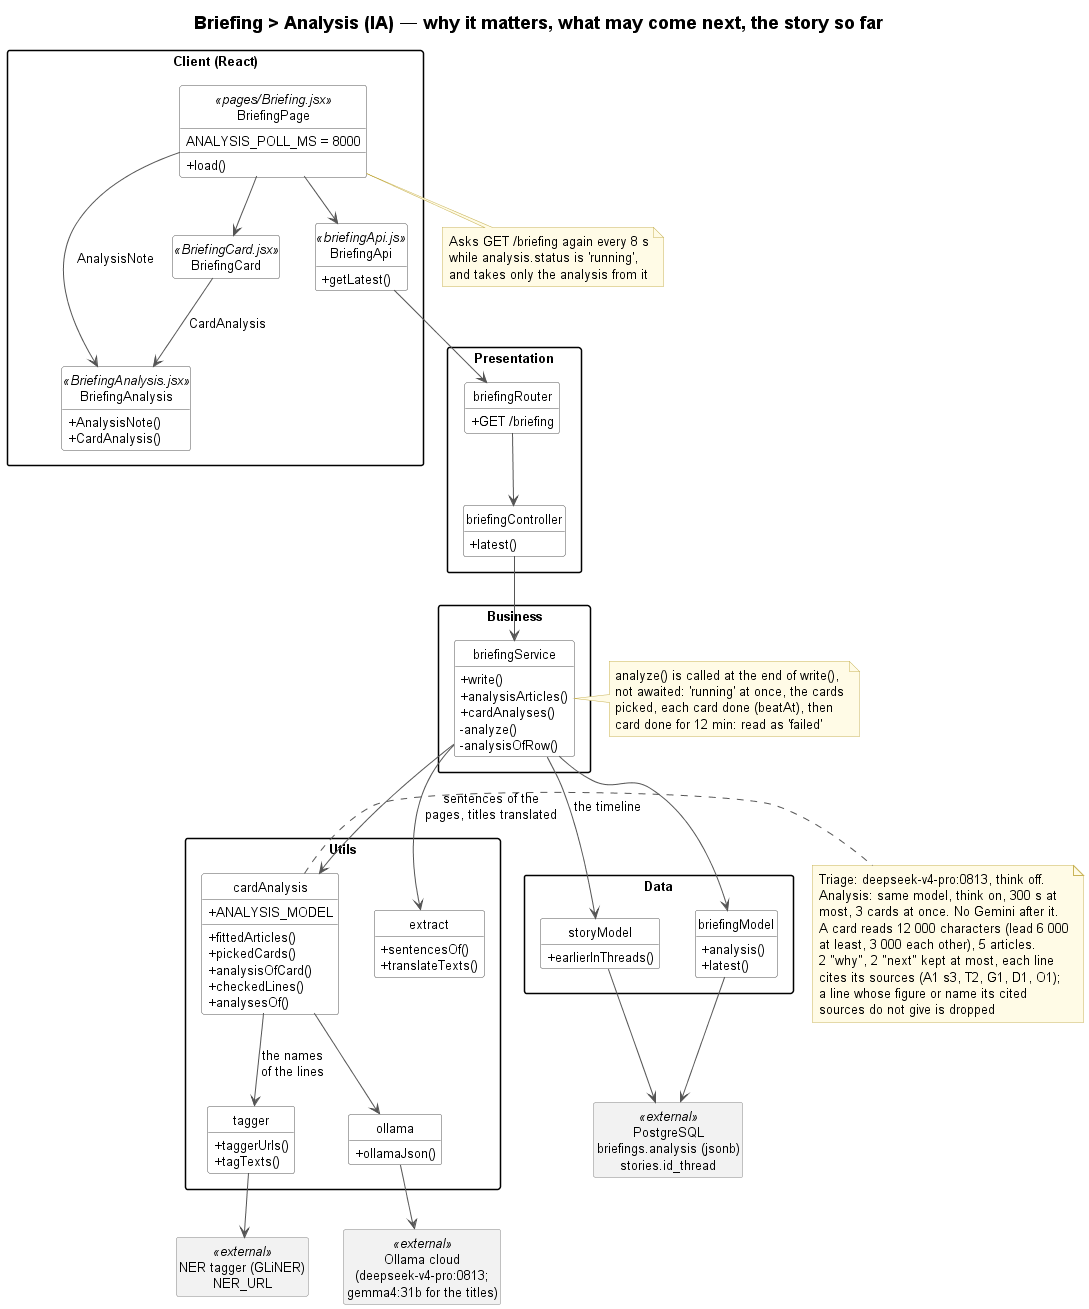

The diagram above was rendered by PlantUML. Its source (embedded in the PNG):
@startuml briefing-analysis-ia-class
!include ../../_style/class.iuml
title Briefing > Analysis (IA) — why it matters, what may come next, the story so far

package "Client (React)" as Client {
    class BriefingPage <<pages/Briefing.jsx>> {
        + load()
        ANALYSIS_POLL_MS = 8000
    }
    class BriefingAnalysis <<BriefingAnalysis.jsx>> {
        + AnalysisNote()
        + CardAnalysis()
    }
    class BriefingCard <<BriefingCard.jsx>>
    class BriefingApi <<briefingApi.js>> {
        + getLatest()
    }
}
note bottom of BriefingPage
    Asks GET /briefing again every 8 s
    while analysis.status is 'running',
    and takes only the analysis from it
end note

package "Presentation" {
    class briefingRouter {
        + GET /briefing
    }
    class briefingController {
        + latest()
    }
}

package "Business" {
    class briefingService {
        + write()
        + analysisArticles()
        + cardAnalyses()
        - analyze()
        - analysisOfRow()
    }
}
note right of briefingService
    analyze() is called at the end of write(),
    not awaited: 'running' at once, the cards
    picked, each card done (beatAt), then
    'ready' or 'failed'. Still running with no
    card done for 12 min: read as 'failed'
end note

package "Utils" {
    class cardAnalysis {
        + ANALYSIS_MODEL
        + fittedArticles()
        + pickedCards()
        + analysisOfCard()
        + checkedLines()
        + analysesOf()
    }
    class tagger {
        + taggerUrls()
        + tagTexts()
    }
    class extract {
        + sentencesOf()
        + translateTexts()
    }
    class ollama {
        + ollamaJson()
    }
}
note right of cardAnalysis
    Triage: deepseek-v4-pro:0813, think off.
    Analysis: same model, think on, 300 s at
    most, 3 cards at once. No Gemini after it.
    A card reads 12 000 characters (lead 6 000
    at least, 3 000 each other), 5 articles.
    2 "why", 2 "next" kept at most, each line
    cites its sources (A1 s3, T2, G1, D1, O1);
    a line whose figure or name its cited
    sources do not give is dropped
end note

package "Data" {
    class storyModel {
        + earlierInThreads()
    }
    class briefingModel {
        + analysis()
        + latest()
    }
}

class "Ollama cloud\n(deepseek-v4-pro:0813;\ngemma4:31b for the titles)" as OllamaCloud <<external>>
class "NER tagger (GLiNER)\nNER_URL" as Ner <<external>>
class "PostgreSQL\nbriefings.analysis (jsonb)\nstories.id_thread" as PostgreSQL <<external>>

BriefingPage --> BriefingApi
BriefingPage --> BriefingCard
BriefingPage --> BriefingAnalysis : AnalysisNote
BriefingCard --> BriefingAnalysis : CardAnalysis
BriefingApi --> briefingRouter
briefingRouter --> briefingController
briefingController --> briefingService
briefingService --> cardAnalysis
briefingService --> extract : sentences of the\npages, titles translated
briefingService --> storyModel : the timeline
briefingService --> briefingModel
cardAnalysis --> ollama
cardAnalysis --> tagger : the names\nof the lines
ollama --> OllamaCloud
tagger --> Ner
storyModel --> PostgreSQL
briefingModel --> PostgreSQL
@enduml